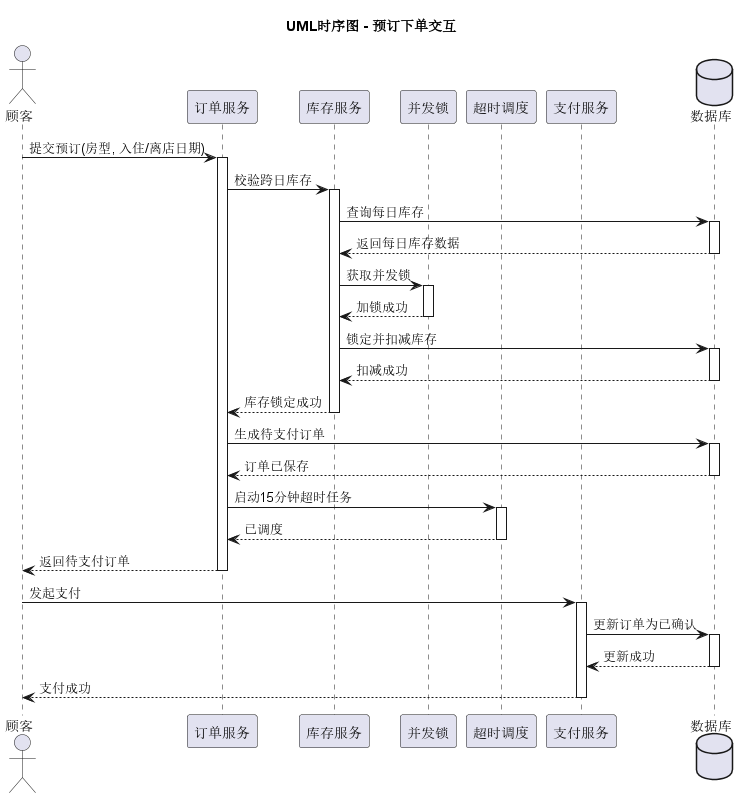

The diagram above was rendered by PlantUML. Its source (embedded in the PNG):
@startuml
title UML时序图 - 预订下单交互
actor 顾客 as C
participant 订单服务 as OS
participant 库存服务 as IS
participant 并发锁 as L
participant 超时调度 as TS
participant 支付服务 as PS
database 数据库 as DB

C -> OS: 提交预订(房型, 入住/离店日期)
activate OS
OS -> IS: 校验跨日库存
activate IS
IS -> DB: 查询每日库存
activate DB
DB --> IS: 返回每日库存数据
deactivate DB
IS -> L: 获取并发锁
activate L
L --> IS: 加锁成功
deactivate L
IS -> DB: 锁定并扣减库存
activate DB
DB --> IS: 扣减成功
deactivate DB
IS --> OS: 库存锁定成功
deactivate IS
OS -> DB: 生成待支付订单
activate DB
DB --> OS: 订单已保存
deactivate DB
OS -> TS: 启动15分钟超时任务
activate TS
TS --> OS: 已调度
deactivate TS
OS --> C: 返回待支付订单
deactivate OS

C -> PS: 发起支付
activate PS
PS -> DB: 更新订单为已确认
activate DB
DB --> PS: 更新成功
deactivate DB
PS --> C: 支付成功
deactivate PS
@enduml